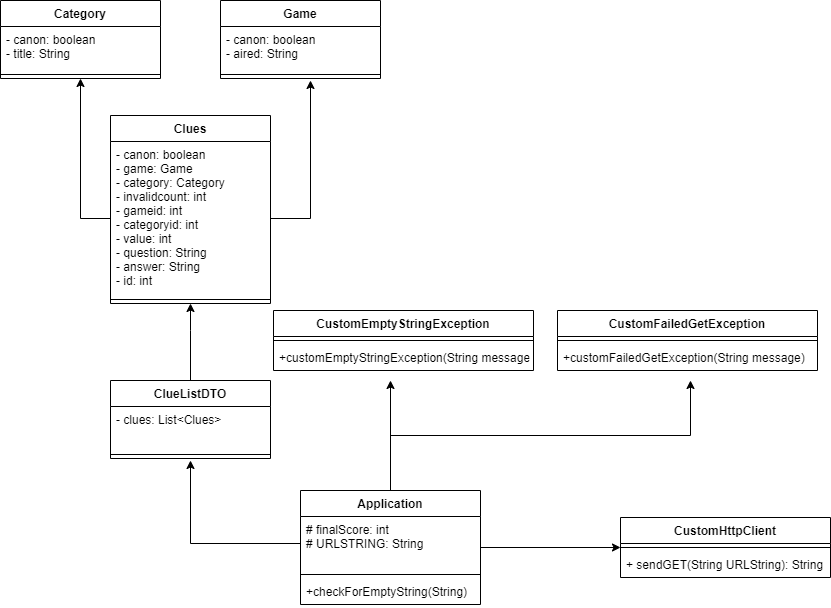

The diagram above was exported from draw.io. Its source (the exported page's mxGraphModel, read from the mxfile embedded in the PNG):
<mxGraphModel dx="880" dy="444" grid="1" gridSize="10" guides="1" tooltips="1" connect="1" arrows="1" fold="1" page="1" pageScale="1" pageWidth="827" pageHeight="1169" math="0" shadow="0">
  <root>
    <mxCell id="WIyWlLk6GJQsqaUBKTNV-0" />
    <mxCell id="WIyWlLk6GJQsqaUBKTNV-1" parent="WIyWlLk6GJQsqaUBKTNV-0" />
    <mxCell id="OpHqz7o-kNLxMv0CRI4S-33" style="edgeStyle=orthogonalEdgeStyle;rounded=0;orthogonalLoop=1;jettySize=auto;html=1;exitX=0.5;exitY=0;exitDx=0;exitDy=0;" parent="WIyWlLk6GJQsqaUBKTNV-1" source="OpHqz7o-kNLxMv0CRI4S-2" edge="1">
      <mxGeometry relative="1" as="geometry">
        <mxPoint x="400" y="850" as="targetPoint" />
      </mxGeometry>
    </mxCell>
    <mxCell id="0hz9dlrWfdc94QyYgGDF-0" style="edgeStyle=orthogonalEdgeStyle;rounded=0;orthogonalLoop=1;jettySize=auto;html=1;" edge="1" parent="WIyWlLk6GJQsqaUBKTNV-1" source="OpHqz7o-kNLxMv0CRI4S-2">
      <mxGeometry relative="1" as="geometry">
        <mxPoint x="630" y="1017" as="targetPoint" />
      </mxGeometry>
    </mxCell>
    <mxCell id="0hz9dlrWfdc94QyYgGDF-5" style="edgeStyle=orthogonalEdgeStyle;rounded=0;orthogonalLoop=1;jettySize=auto;html=1;exitX=0.5;exitY=0;exitDx=0;exitDy=0;" edge="1" parent="WIyWlLk6GJQsqaUBKTNV-1" source="OpHqz7o-kNLxMv0CRI4S-2">
      <mxGeometry relative="1" as="geometry">
        <mxPoint x="700" y="850" as="targetPoint" />
      </mxGeometry>
    </mxCell>
    <mxCell id="OpHqz7o-kNLxMv0CRI4S-2" value="Application" style="swimlane;fontStyle=1;align=center;verticalAlign=top;childLayout=stackLayout;horizontal=1;startSize=26;horizontalStack=0;resizeParent=1;resizeParentMax=0;resizeLast=0;collapsible=1;marginBottom=0;" parent="WIyWlLk6GJQsqaUBKTNV-1" vertex="1">
      <mxGeometry x="310" y="960" width="180" height="114" as="geometry" />
    </mxCell>
    <mxCell id="OpHqz7o-kNLxMv0CRI4S-3" value="# finalScore: int&#10;# URLSTRING: String" style="text;strokeColor=none;fillColor=none;align=left;verticalAlign=top;spacingLeft=4;spacingRight=4;overflow=hidden;rotatable=0;points=[[0,0.5],[1,0.5]];portConstraint=eastwest;" parent="OpHqz7o-kNLxMv0CRI4S-2" vertex="1">
      <mxGeometry y="26" width="180" height="54" as="geometry" />
    </mxCell>
    <mxCell id="OpHqz7o-kNLxMv0CRI4S-4" value="" style="line;strokeWidth=1;fillColor=none;align=left;verticalAlign=middle;spacingTop=-1;spacingLeft=3;spacingRight=3;rotatable=0;labelPosition=right;points=[];portConstraint=eastwest;strokeColor=inherit;" parent="OpHqz7o-kNLxMv0CRI4S-2" vertex="1">
      <mxGeometry y="80" width="180" height="8" as="geometry" />
    </mxCell>
    <mxCell id="OpHqz7o-kNLxMv0CRI4S-5" value="+checkForEmptyString(String)" style="text;strokeColor=none;fillColor=none;align=left;verticalAlign=top;spacingLeft=4;spacingRight=4;overflow=hidden;rotatable=0;points=[[0,0.5],[1,0.5]];portConstraint=eastwest;" parent="OpHqz7o-kNLxMv0CRI4S-2" vertex="1">
      <mxGeometry y="88" width="180" height="26" as="geometry" />
    </mxCell>
    <mxCell id="OpHqz7o-kNLxMv0CRI4S-6" value="Category" style="swimlane;fontStyle=1;align=center;verticalAlign=top;childLayout=stackLayout;horizontal=1;startSize=26;horizontalStack=0;resizeParent=1;resizeParentMax=0;resizeLast=0;collapsible=1;marginBottom=0;" parent="WIyWlLk6GJQsqaUBKTNV-1" vertex="1">
      <mxGeometry x="10" y="470" width="160" height="78" as="geometry" />
    </mxCell>
    <mxCell id="OpHqz7o-kNLxMv0CRI4S-7" value="- canon: boolean&#10;- title: String" style="text;strokeColor=none;fillColor=none;align=left;verticalAlign=top;spacingLeft=4;spacingRight=4;overflow=hidden;rotatable=0;points=[[0,0.5],[1,0.5]];portConstraint=eastwest;" parent="OpHqz7o-kNLxMv0CRI4S-6" vertex="1">
      <mxGeometry y="26" width="160" height="44" as="geometry" />
    </mxCell>
    <mxCell id="OpHqz7o-kNLxMv0CRI4S-8" value="" style="line;strokeWidth=1;fillColor=none;align=left;verticalAlign=middle;spacingTop=-1;spacingLeft=3;spacingRight=3;rotatable=0;labelPosition=right;points=[];portConstraint=eastwest;strokeColor=inherit;" parent="OpHqz7o-kNLxMv0CRI4S-6" vertex="1">
      <mxGeometry y="70" width="160" height="8" as="geometry" />
    </mxCell>
    <mxCell id="OpHqz7o-kNLxMv0CRI4S-18" value="" style="edgeStyle=orthogonalEdgeStyle;rounded=0;orthogonalLoop=1;jettySize=auto;html=1;" parent="WIyWlLk6GJQsqaUBKTNV-1" source="OpHqz7o-kNLxMv0CRI4S-10" target="OpHqz7o-kNLxMv0CRI4S-15" edge="1">
      <mxGeometry relative="1" as="geometry">
        <Array as="points">
          <mxPoint x="200" y="800" />
          <mxPoint x="200" y="800" />
        </Array>
      </mxGeometry>
    </mxCell>
    <mxCell id="OpHqz7o-kNLxMv0CRI4S-10" value="ClueListDTO" style="swimlane;fontStyle=1;align=center;verticalAlign=top;childLayout=stackLayout;horizontal=1;startSize=26;horizontalStack=0;resizeParent=1;resizeParentMax=0;resizeLast=0;collapsible=1;marginBottom=0;" parent="WIyWlLk6GJQsqaUBKTNV-1" vertex="1">
      <mxGeometry x="120" y="850" width="160" height="78" as="geometry" />
    </mxCell>
    <mxCell id="OpHqz7o-kNLxMv0CRI4S-11" value="- clues: List&lt;Clues&gt;" style="text;strokeColor=none;fillColor=none;align=left;verticalAlign=top;spacingLeft=4;spacingRight=4;overflow=hidden;rotatable=0;points=[[0,0.5],[1,0.5]];portConstraint=eastwest;" parent="OpHqz7o-kNLxMv0CRI4S-10" vertex="1">
      <mxGeometry y="26" width="160" height="44" as="geometry" />
    </mxCell>
    <mxCell id="OpHqz7o-kNLxMv0CRI4S-12" value="" style="line;strokeWidth=1;fillColor=none;align=left;verticalAlign=middle;spacingTop=-1;spacingLeft=3;spacingRight=3;rotatable=0;labelPosition=right;points=[];portConstraint=eastwest;strokeColor=inherit;" parent="OpHqz7o-kNLxMv0CRI4S-10" vertex="1">
      <mxGeometry y="70" width="160" height="8" as="geometry" />
    </mxCell>
    <mxCell id="OpHqz7o-kNLxMv0CRI4S-13" value="Clues" style="swimlane;fontStyle=1;align=center;verticalAlign=top;childLayout=stackLayout;horizontal=1;startSize=26;horizontalStack=0;resizeParent=1;resizeParentMax=0;resizeLast=0;collapsible=1;marginBottom=0;" parent="WIyWlLk6GJQsqaUBKTNV-1" vertex="1">
      <mxGeometry x="120" y="585" width="160" height="188" as="geometry" />
    </mxCell>
    <mxCell id="OpHqz7o-kNLxMv0CRI4S-14" value="- canon: boolean&#10;- game: Game&#10;- category: Category&#10;- invalidcount: int&#10;- gameid: int&#10;- categoryid: int&#10;- value: int&#10;- question: String&#10;- answer: String&#10;- id: int" style="text;strokeColor=none;fillColor=none;align=left;verticalAlign=top;spacingLeft=4;spacingRight=4;overflow=hidden;rotatable=0;points=[[0,0.5],[1,0.5]];portConstraint=eastwest;" parent="OpHqz7o-kNLxMv0CRI4S-13" vertex="1">
      <mxGeometry y="26" width="160" height="154" as="geometry" />
    </mxCell>
    <mxCell id="OpHqz7o-kNLxMv0CRI4S-15" value="" style="line;strokeWidth=1;fillColor=none;align=left;verticalAlign=middle;spacingTop=-1;spacingLeft=3;spacingRight=3;rotatable=0;labelPosition=right;points=[];portConstraint=eastwest;strokeColor=inherit;" parent="OpHqz7o-kNLxMv0CRI4S-13" vertex="1">
      <mxGeometry y="180" width="160" height="8" as="geometry" />
    </mxCell>
    <mxCell id="OpHqz7o-kNLxMv0CRI4S-17" style="edgeStyle=orthogonalEdgeStyle;rounded=0;orthogonalLoop=1;jettySize=auto;html=1;exitX=0;exitY=0.5;exitDx=0;exitDy=0;" parent="WIyWlLk6GJQsqaUBKTNV-1" source="OpHqz7o-kNLxMv0CRI4S-3" edge="1">
      <mxGeometry relative="1" as="geometry">
        <mxPoint x="200" y="930" as="targetPoint" />
        <Array as="points">
          <mxPoint x="200" y="1013" />
          <mxPoint x="200" y="930" />
        </Array>
      </mxGeometry>
    </mxCell>
    <mxCell id="OpHqz7o-kNLxMv0CRI4S-19" style="edgeStyle=orthogonalEdgeStyle;rounded=0;orthogonalLoop=1;jettySize=auto;html=1;exitX=0;exitY=0.5;exitDx=0;exitDy=0;entryX=0.5;entryY=1;entryDx=0;entryDy=0;" parent="WIyWlLk6GJQsqaUBKTNV-1" source="OpHqz7o-kNLxMv0CRI4S-14" target="OpHqz7o-kNLxMv0CRI4S-6" edge="1">
      <mxGeometry relative="1" as="geometry" />
    </mxCell>
    <mxCell id="OpHqz7o-kNLxMv0CRI4S-20" value="Game" style="swimlane;fontStyle=1;align=center;verticalAlign=top;childLayout=stackLayout;horizontal=1;startSize=26;horizontalStack=0;resizeParent=1;resizeParentMax=0;resizeLast=0;collapsible=1;marginBottom=0;" parent="WIyWlLk6GJQsqaUBKTNV-1" vertex="1">
      <mxGeometry x="230" y="470" width="160" height="78" as="geometry" />
    </mxCell>
    <mxCell id="OpHqz7o-kNLxMv0CRI4S-21" value="- canon: boolean&#10;- aired: String" style="text;strokeColor=none;fillColor=none;align=left;verticalAlign=top;spacingLeft=4;spacingRight=4;overflow=hidden;rotatable=0;points=[[0,0.5],[1,0.5]];portConstraint=eastwest;" parent="OpHqz7o-kNLxMv0CRI4S-20" vertex="1">
      <mxGeometry y="26" width="160" height="44" as="geometry" />
    </mxCell>
    <mxCell id="OpHqz7o-kNLxMv0CRI4S-22" value="" style="line;strokeWidth=1;fillColor=none;align=left;verticalAlign=middle;spacingTop=-1;spacingLeft=3;spacingRight=3;rotatable=0;labelPosition=right;points=[];portConstraint=eastwest;strokeColor=inherit;" parent="OpHqz7o-kNLxMv0CRI4S-20" vertex="1">
      <mxGeometry y="70" width="160" height="8" as="geometry" />
    </mxCell>
    <mxCell id="OpHqz7o-kNLxMv0CRI4S-23" style="edgeStyle=orthogonalEdgeStyle;rounded=0;orthogonalLoop=1;jettySize=auto;html=1;exitX=1;exitY=0.5;exitDx=0;exitDy=0;" parent="WIyWlLk6GJQsqaUBKTNV-1" source="OpHqz7o-kNLxMv0CRI4S-14" edge="1">
      <mxGeometry relative="1" as="geometry">
        <mxPoint x="320" y="550" as="targetPoint" />
      </mxGeometry>
    </mxCell>
    <mxCell id="OpHqz7o-kNLxMv0CRI4S-24" value="CustomHttpClient" style="swimlane;fontStyle=1;align=center;verticalAlign=top;childLayout=stackLayout;horizontal=1;startSize=26;horizontalStack=0;resizeParent=1;resizeParentMax=0;resizeLast=0;collapsible=1;marginBottom=0;" parent="WIyWlLk6GJQsqaUBKTNV-1" vertex="1">
      <mxGeometry x="630" y="987" width="210" height="60" as="geometry" />
    </mxCell>
    <mxCell id="OpHqz7o-kNLxMv0CRI4S-26" value="" style="line;strokeWidth=1;fillColor=none;align=left;verticalAlign=middle;spacingTop=-1;spacingLeft=3;spacingRight=3;rotatable=0;labelPosition=right;points=[];portConstraint=eastwest;strokeColor=inherit;" parent="OpHqz7o-kNLxMv0CRI4S-24" vertex="1">
      <mxGeometry y="26" width="210" height="8" as="geometry" />
    </mxCell>
    <mxCell id="OpHqz7o-kNLxMv0CRI4S-27" value="+ sendGET(String URLString): String" style="text;strokeColor=none;fillColor=none;align=left;verticalAlign=top;spacingLeft=4;spacingRight=4;overflow=hidden;rotatable=0;points=[[0,0.5],[1,0.5]];portConstraint=eastwest;" parent="OpHqz7o-kNLxMv0CRI4S-24" vertex="1">
      <mxGeometry y="34" width="210" height="26" as="geometry" />
    </mxCell>
    <mxCell id="OpHqz7o-kNLxMv0CRI4S-29" value="CustomEmptyStringException" style="swimlane;fontStyle=1;align=center;verticalAlign=top;childLayout=stackLayout;horizontal=1;startSize=26;horizontalStack=0;resizeParent=1;resizeParentMax=0;resizeLast=0;collapsible=1;marginBottom=0;" parent="WIyWlLk6GJQsqaUBKTNV-1" vertex="1">
      <mxGeometry x="283" y="780" width="260" height="60" as="geometry" />
    </mxCell>
    <mxCell id="OpHqz7o-kNLxMv0CRI4S-31" value="" style="line;strokeWidth=1;fillColor=none;align=left;verticalAlign=middle;spacingTop=-1;spacingLeft=3;spacingRight=3;rotatable=0;labelPosition=right;points=[];portConstraint=eastwest;strokeColor=inherit;" parent="OpHqz7o-kNLxMv0CRI4S-29" vertex="1">
      <mxGeometry y="26" width="260" height="8" as="geometry" />
    </mxCell>
    <mxCell id="OpHqz7o-kNLxMv0CRI4S-32" value="+customEmptyStringException(String message)" style="text;strokeColor=none;fillColor=none;align=left;verticalAlign=top;spacingLeft=4;spacingRight=4;overflow=hidden;rotatable=0;points=[[0,0.5],[1,0.5]];portConstraint=eastwest;" parent="OpHqz7o-kNLxMv0CRI4S-29" vertex="1">
      <mxGeometry y="34" width="260" height="26" as="geometry" />
    </mxCell>
    <mxCell id="0hz9dlrWfdc94QyYgGDF-1" value="CustomFailedGetException" style="swimlane;fontStyle=1;align=center;verticalAlign=top;childLayout=stackLayout;horizontal=1;startSize=26;horizontalStack=0;resizeParent=1;resizeParentMax=0;resizeLast=0;collapsible=1;marginBottom=0;" vertex="1" parent="WIyWlLk6GJQsqaUBKTNV-1">
      <mxGeometry x="567" y="780" width="260" height="60" as="geometry" />
    </mxCell>
    <mxCell id="0hz9dlrWfdc94QyYgGDF-2" value="" style="line;strokeWidth=1;fillColor=none;align=left;verticalAlign=middle;spacingTop=-1;spacingLeft=3;spacingRight=3;rotatable=0;labelPosition=right;points=[];portConstraint=eastwest;strokeColor=inherit;" vertex="1" parent="0hz9dlrWfdc94QyYgGDF-1">
      <mxGeometry y="26" width="260" height="8" as="geometry" />
    </mxCell>
    <mxCell id="0hz9dlrWfdc94QyYgGDF-3" value="+customFailedGetException(String message)" style="text;strokeColor=none;fillColor=none;align=left;verticalAlign=top;spacingLeft=4;spacingRight=4;overflow=hidden;rotatable=0;points=[[0,0.5],[1,0.5]];portConstraint=eastwest;" vertex="1" parent="0hz9dlrWfdc94QyYgGDF-1">
      <mxGeometry y="34" width="260" height="26" as="geometry" />
    </mxCell>
  </root>
</mxGraphModel>